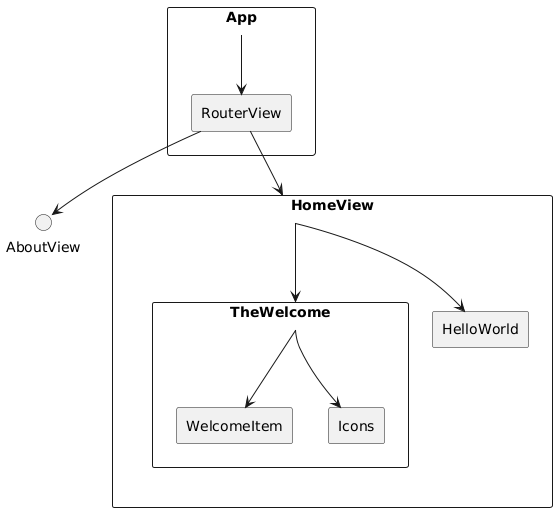

The diagram above was rendered by PlantUML. Its source (embedded in the PNG):
@startuml
!define COMPONENT rectangle

COMPONENT App {
  COMPONENT RouterView
}

COMPONENT HomeView {
  COMPONENT HelloWorld
  COMPONENT TheWelcome
}

COMPONENT TheWelcome {
  COMPONENT WelcomeItem
  COMPONENT Icons
}

App --> RouterView
RouterView --> HomeView
RouterView --> AboutView
HomeView --> HelloWorld
HomeView --> TheWelcome
TheWelcome --> WelcomeItem
TheWelcome --> Icons
@enduml